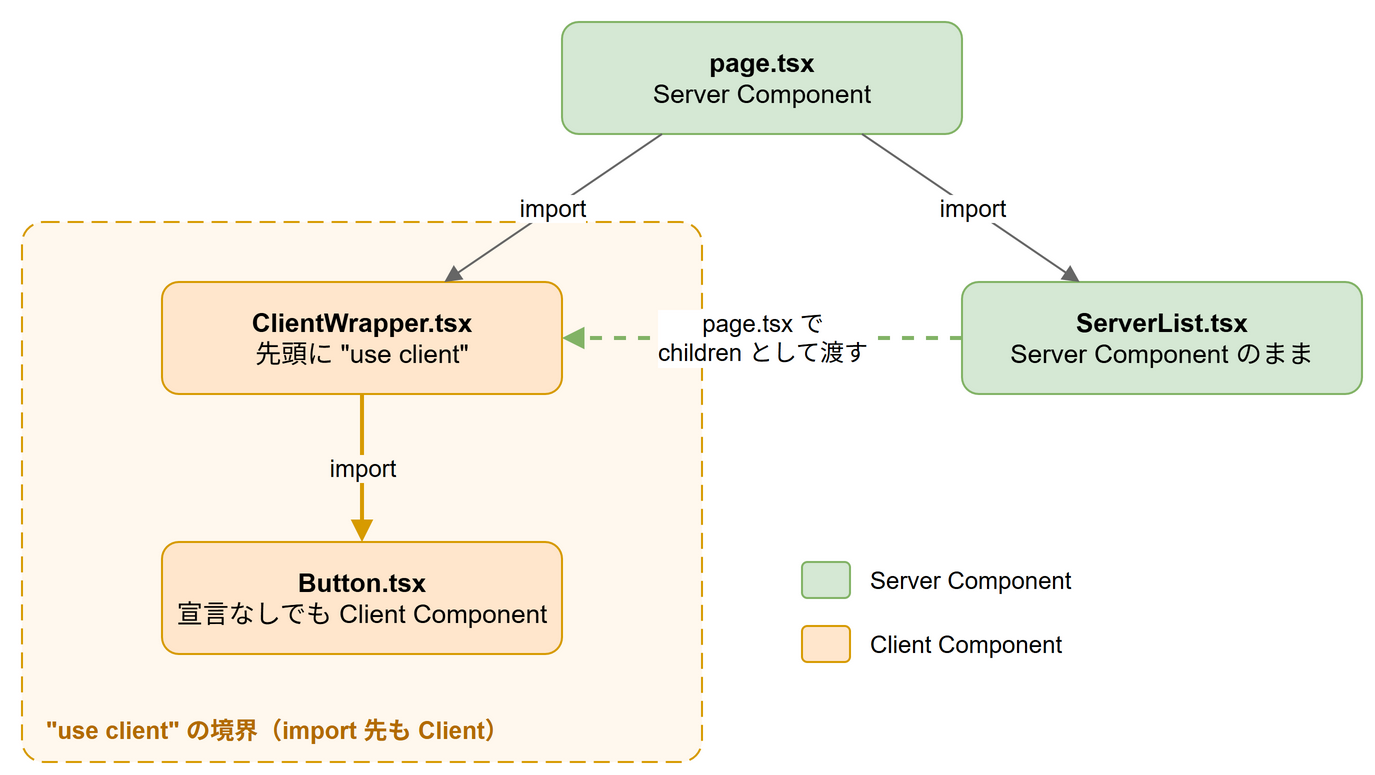

The diagram above was exported from draw.io. Its source (the exported page's mxGraphModel, read from the mxfile embedded in the PNG):
<mxGraphModel grid="1" gridSize="10" page="0" math="0" shadow="0">
  <root>
    <mxCell id="0" />
    <mxCell id="1" parent="0" />
    <mxCell id="boundary" value="&quot;use client&quot; の境界（import 先も Client）" style="rounded=1;whiteSpace=wrap;html=1;dashed=1;dashPattern=8 4;fillColor=#fff8ee;strokeColor=#d79b00;verticalAlign=bottom;align=left;spacingLeft=10;spacingBottom=6;fontSize=12;fontColor=#b36b00;fontStyle=1;arcSize=4;" vertex="1" parent="1">
      <mxGeometry x="30" y="120" width="340" height="270" as="geometry" />
    </mxCell>
    <mxCell id="page" value="&lt;b&gt;page.tsx&lt;/b&gt;&lt;br&gt;Server Component" style="rounded=1;whiteSpace=wrap;html=1;fillColor=#d5e8d4;strokeColor=#82b366;fontSize=13;" vertex="1" parent="1">
      <mxGeometry x="300" y="20" width="200" height="56" as="geometry" />
    </mxCell>
    <mxCell id="wrap" value="&lt;b&gt;ClientWrapper.tsx&lt;/b&gt;&lt;br&gt;先頭に &quot;use client&quot;" style="rounded=1;whiteSpace=wrap;html=1;fillColor=#ffe6cc;strokeColor=#d79b00;fontSize=13;" vertex="1" parent="1">
      <mxGeometry x="100" y="150" width="200" height="56" as="geometry" />
    </mxCell>
    <mxCell id="btn" value="&lt;b&gt;Button.tsx&lt;/b&gt;&lt;br&gt;宣言なしでも Client Component" style="rounded=1;whiteSpace=wrap;html=1;fillColor=#ffe6cc;strokeColor=#d79b00;fontSize=13;" vertex="1" parent="1">
      <mxGeometry x="100" y="280" width="200" height="56" as="geometry" />
    </mxCell>
    <mxCell id="list" value="&lt;b&gt;ServerList.tsx&lt;/b&gt;&lt;br&gt;Server Component のまま" style="rounded=1;whiteSpace=wrap;html=1;fillColor=#d5e8d4;strokeColor=#82b366;fontSize=13;" vertex="1" parent="1">
      <mxGeometry x="500" y="150" width="200" height="56" as="geometry" />
    </mxCell>
    <mxCell id="e1" value="import" style="html=1;endArrow=block;endFill=1;strokeColor=#666666;fontSize=12;labelBackgroundColor=#ffffff;exitX=0.25;exitY=1;exitDx=0;exitDy=0;" edge="1" parent="1" source="page" target="wrap">
      <mxGeometry relative="1" as="geometry" />
    </mxCell>
    <mxCell id="e2" value="import" style="html=1;endArrow=block;endFill=1;strokeColor=#666666;fontSize=12;labelBackgroundColor=#ffffff;exitX=0.75;exitY=1;exitDx=0;exitDy=0;" edge="1" parent="1" source="page" target="list">
      <mxGeometry relative="1" as="geometry" />
    </mxCell>
    <mxCell id="e3" value="import" style="html=1;endArrow=block;endFill=1;strokeColor=#d79b00;strokeWidth=2;fontSize=12;labelBackgroundColor=#fff8ee;" edge="1" parent="1" source="wrap" target="btn">
      <mxGeometry relative="1" as="geometry" />
    </mxCell>
    <mxCell id="e4" value="page.tsx で&lt;br&gt;children として渡す" style="html=1;endArrow=block;endFill=1;dashed=1;strokeColor=#82b366;strokeWidth=2;fontSize=12;labelBackgroundColor=#ffffff;" edge="1" parent="1" source="list" target="wrap">
      <mxGeometry relative="1" as="geometry" />
    </mxCell>
    <mxCell id="lg1" value="" style="rounded=1;whiteSpace=wrap;html=1;fillColor=#d5e8d4;strokeColor=#82b366;" vertex="1" parent="1">
      <mxGeometry x="420" y="290" width="24" height="18" as="geometry" />
    </mxCell>
    <mxCell id="lg1t" value="Server Component" style="text;html=1;align=left;verticalAlign=middle;fontSize=12;" vertex="1" parent="1">
      <mxGeometry x="452" y="284" width="200" height="30" as="geometry" />
    </mxCell>
    <mxCell id="lg2" value="" style="rounded=1;whiteSpace=wrap;html=1;fillColor=#ffe6cc;strokeColor=#d79b00;" vertex="1" parent="1">
      <mxGeometry x="420" y="322" width="24" height="18" as="geometry" />
    </mxCell>
    <mxCell id="lg2t" value="Client Component" style="text;html=1;align=left;verticalAlign=middle;fontSize=12;" vertex="1" parent="1">
      <mxGeometry x="452" y="316" width="200" height="30" as="geometry" />
    </mxCell>
  </root>
</mxGraphModel>